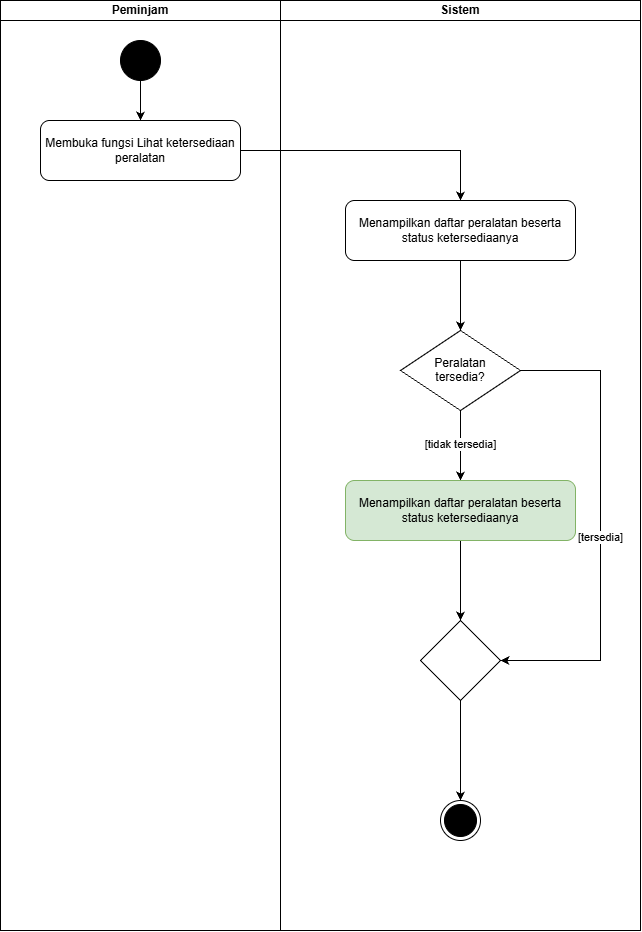

The diagram above was exported from draw.io. Its source (the exported page's mxGraphModel, read from the mxfile embedded in the PNG):
<mxGraphModel dx="2438" dy="1340" grid="1" gridSize="10" guides="1" tooltips="1" connect="1" arrows="1" fold="1" page="1" pageScale="1" pageWidth="850" pageHeight="1100" math="0" shadow="0">
  <root>
    <mxCell id="0" />
    <mxCell id="1" parent="0" />
    <mxCell id="0bO_IXwIYmLuLd3tLxI3-1" parent="1" style="swimlane;startSize=20;whiteSpace=wrap;html=1;" value="Peminjam" vertex="1">
      <mxGeometry height="930" width="280" x="80" y="40" as="geometry" />
    </mxCell>
    <mxCell id="0bO_IXwIYmLuLd3tLxI3-5" edge="1" parent="0bO_IXwIYmLuLd3tLxI3-1" source="0bO_IXwIYmLuLd3tLxI3-3" style="edgeStyle=orthogonalEdgeStyle;rounded=0;orthogonalLoop=1;jettySize=auto;html=1;defaultLabelBackgroundColor=page;" target="0bO_IXwIYmLuLd3tLxI3-4" value="">
      <mxGeometry relative="1" as="geometry" />
    </mxCell>
    <mxCell id="0bO_IXwIYmLuLd3tLxI3-3" parent="0bO_IXwIYmLuLd3tLxI3-1" style="ellipse;fillColor=strokeColor;html=1;" value="" vertex="1">
      <mxGeometry height="40" width="40" x="120" y="40" as="geometry" />
    </mxCell>
    <mxCell id="0bO_IXwIYmLuLd3tLxI3-4" parent="0bO_IXwIYmLuLd3tLxI3-1" style="rounded=1;whiteSpace=wrap;html=1;roundedPerimeter=1;" value="Membuka fungsi Lihat ketersediaan peralatan" vertex="1">
      <mxGeometry height="60" width="200" x="40" y="120" as="geometry" />
    </mxCell>
    <mxCell id="0bO_IXwIYmLuLd3tLxI3-2" parent="1" style="swimlane;startSize=20;whiteSpace=wrap;html=1;" value="Sistem" vertex="1">
      <mxGeometry height="930" width="360" x="360" y="40" as="geometry" />
    </mxCell>
    <mxCell id="0bO_IXwIYmLuLd3tLxI3-9" edge="1" parent="0bO_IXwIYmLuLd3tLxI3-2" source="0bO_IXwIYmLuLd3tLxI3-6" style="edgeStyle=orthogonalEdgeStyle;rounded=0;orthogonalLoop=1;jettySize=auto;html=1;defaultLabelBackgroundColor=page;" target="0bO_IXwIYmLuLd3tLxI3-8" value="">
      <mxGeometry relative="1" as="geometry" />
    </mxCell>
    <mxCell id="0bO_IXwIYmLuLd3tLxI3-6" parent="0bO_IXwIYmLuLd3tLxI3-2" style="rounded=1;whiteSpace=wrap;html=1;roundedPerimeter=1;" value="Menampilkan daftar peralatan beserta status ketersediaanya" vertex="1">
      <mxGeometry height="60" width="230" x="65" y="200" as="geometry" />
    </mxCell>
    <mxCell id="0bO_IXwIYmLuLd3tLxI3-11" edge="1" parent="0bO_IXwIYmLuLd3tLxI3-2" source="0bO_IXwIYmLuLd3tLxI3-8" style="edgeStyle=orthogonalEdgeStyle;rounded=0;orthogonalLoop=1;jettySize=auto;html=1;defaultLabelBackgroundColor=page;" target="0bO_IXwIYmLuLd3tLxI3-10" value="">
      <mxGeometry relative="1" as="geometry" />
    </mxCell>
    <mxCell id="0bO_IXwIYmLuLd3tLxI3-12" connectable="0" parent="0bO_IXwIYmLuLd3tLxI3-11" style="edgeLabel;html=1;align=center;verticalAlign=middle;resizable=0;points=[];inheritText=1;defaultLabelBackgroundColor=page;" value="[tidak tersedia]" vertex="1">
      <mxGeometry relative="1" x="-0.0619" as="geometry">
        <mxPoint as="offset" />
      </mxGeometry>
    </mxCell>
    <mxCell id="0bO_IXwIYmLuLd3tLxI3-15" edge="1" parent="0bO_IXwIYmLuLd3tLxI3-2" source="0bO_IXwIYmLuLd3tLxI3-8" style="edgeStyle=orthogonalEdgeStyle;rounded=0;orthogonalLoop=1;jettySize=auto;html=1;exitX=1;exitY=0.5;exitDx=0;exitDy=0;entryX=1;entryY=0.5;entryDx=0;entryDy=0;defaultLabelBackgroundColor=page;" target="0bO_IXwIYmLuLd3tLxI3-13">
      <mxGeometry relative="1" as="geometry">
        <Array as="points">
          <mxPoint x="320" y="370" />
          <mxPoint x="320" y="660" />
        </Array>
      </mxGeometry>
    </mxCell>
    <mxCell id="0bO_IXwIYmLuLd3tLxI3-16" connectable="0" parent="0bO_IXwIYmLuLd3tLxI3-15" style="edgeLabel;html=1;align=center;verticalAlign=middle;resizable=0;points=[];inheritText=1;defaultLabelBackgroundColor=page;" value="[tersedia]" vertex="1">
      <mxGeometry relative="1" x="0.0475" y="-1" as="geometry">
        <mxPoint as="offset" />
      </mxGeometry>
    </mxCell>
    <mxCell id="0bO_IXwIYmLuLd3tLxI3-8" parent="0bO_IXwIYmLuLd3tLxI3-2" style="rhombus;whiteSpace=wrap;html=1;shapeInside=1;" value="Peralatan&lt;div&gt;tersedia?&lt;/div&gt;" vertex="1">
      <mxGeometry height="80" width="120" x="120" y="330" as="geometry" />
    </mxCell>
    <mxCell id="0bO_IXwIYmLuLd3tLxI3-14" edge="1" parent="0bO_IXwIYmLuLd3tLxI3-2" source="0bO_IXwIYmLuLd3tLxI3-10" style="edgeStyle=orthogonalEdgeStyle;rounded=0;orthogonalLoop=1;jettySize=auto;html=1;defaultLabelBackgroundColor=page;" target="0bO_IXwIYmLuLd3tLxI3-13" value="">
      <mxGeometry relative="1" as="geometry" />
    </mxCell>
    <mxCell id="0bO_IXwIYmLuLd3tLxI3-10" parent="0bO_IXwIYmLuLd3tLxI3-2" style="rounded=1;whiteSpace=wrap;html=1;roundedPerimeter=1;fillColor=#d5e8d4;strokeColor=#82b366;" value="Menampilkan daftar peralatan beserta status ketersediaanya" vertex="1">
      <mxGeometry height="60" width="230" x="65" y="480" as="geometry" />
    </mxCell>
    <mxCell id="0bO_IXwIYmLuLd3tLxI3-18" edge="1" parent="0bO_IXwIYmLuLd3tLxI3-2" source="0bO_IXwIYmLuLd3tLxI3-13" style="edgeStyle=orthogonalEdgeStyle;rounded=0;orthogonalLoop=1;jettySize=auto;html=1;defaultLabelBackgroundColor=page;" target="0bO_IXwIYmLuLd3tLxI3-17" value="">
      <mxGeometry relative="1" as="geometry" />
    </mxCell>
    <mxCell id="0bO_IXwIYmLuLd3tLxI3-13" parent="0bO_IXwIYmLuLd3tLxI3-2" style="rhombus;whiteSpace=wrap;html=1;shapeInside=1;" value="" vertex="1">
      <mxGeometry height="80" width="80" x="140" y="620" as="geometry" />
    </mxCell>
    <mxCell id="0bO_IXwIYmLuLd3tLxI3-17" parent="0bO_IXwIYmLuLd3tLxI3-2" style="ellipse;html=1;shape=endState;fillColor=strokeColor;" value="" vertex="1">
      <mxGeometry height="40" width="40" x="160" y="800" as="geometry" />
    </mxCell>
    <mxCell id="0bO_IXwIYmLuLd3tLxI3-7" edge="1" parent="1" source="0bO_IXwIYmLuLd3tLxI3-4" style="edgeStyle=orthogonalEdgeStyle;rounded=0;orthogonalLoop=1;jettySize=auto;html=1;exitX=1;exitY=0.5;exitDx=0;exitDy=0;entryX=0.5;entryY=0;entryDx=0;entryDy=0;defaultLabelBackgroundColor=page;" target="0bO_IXwIYmLuLd3tLxI3-6">
      <mxGeometry relative="1" as="geometry" />
    </mxCell>
  </root>
</mxGraphModel>